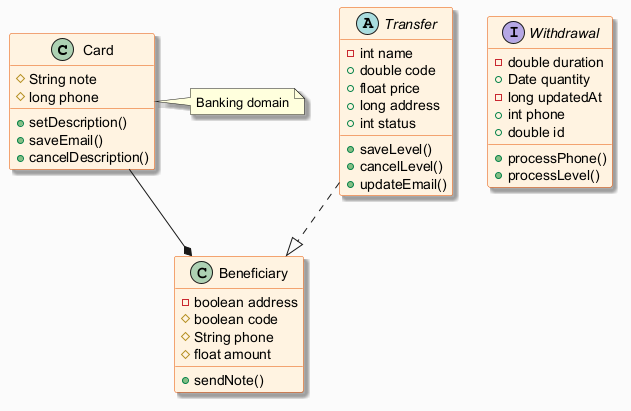

The diagram above was rendered by PlantUML. Its source (embedded in the PNG):
@startuml
skinparam backgroundColor #FAFAFA
skinparam classBackgroundColor #FFF3E0
skinparam classBorderColor #E65100
skinparam shadowing true
class Card {
  #String note
  #long phone
  +setDescription()
  +saveEmail()
  +cancelDescription()
}
class Beneficiary {
  -boolean address
  #boolean code
  #String phone
  #float amount
  +sendNote()
}
interface Withdrawal {
  -double duration
  +Date quantity
  -long updatedAt
  +int phone
  +double id
  +processPhone()
  +processLevel()
}
abstract class Transfer {
  -int name
  +double code
  +float price
  +long address
  +int status
  +saveLevel()
  +cancelLevel()
  +updateEmail()
}
Transfer ..|> Beneficiary
Card --* Beneficiary
note right of Card : Banking domain
@enduml